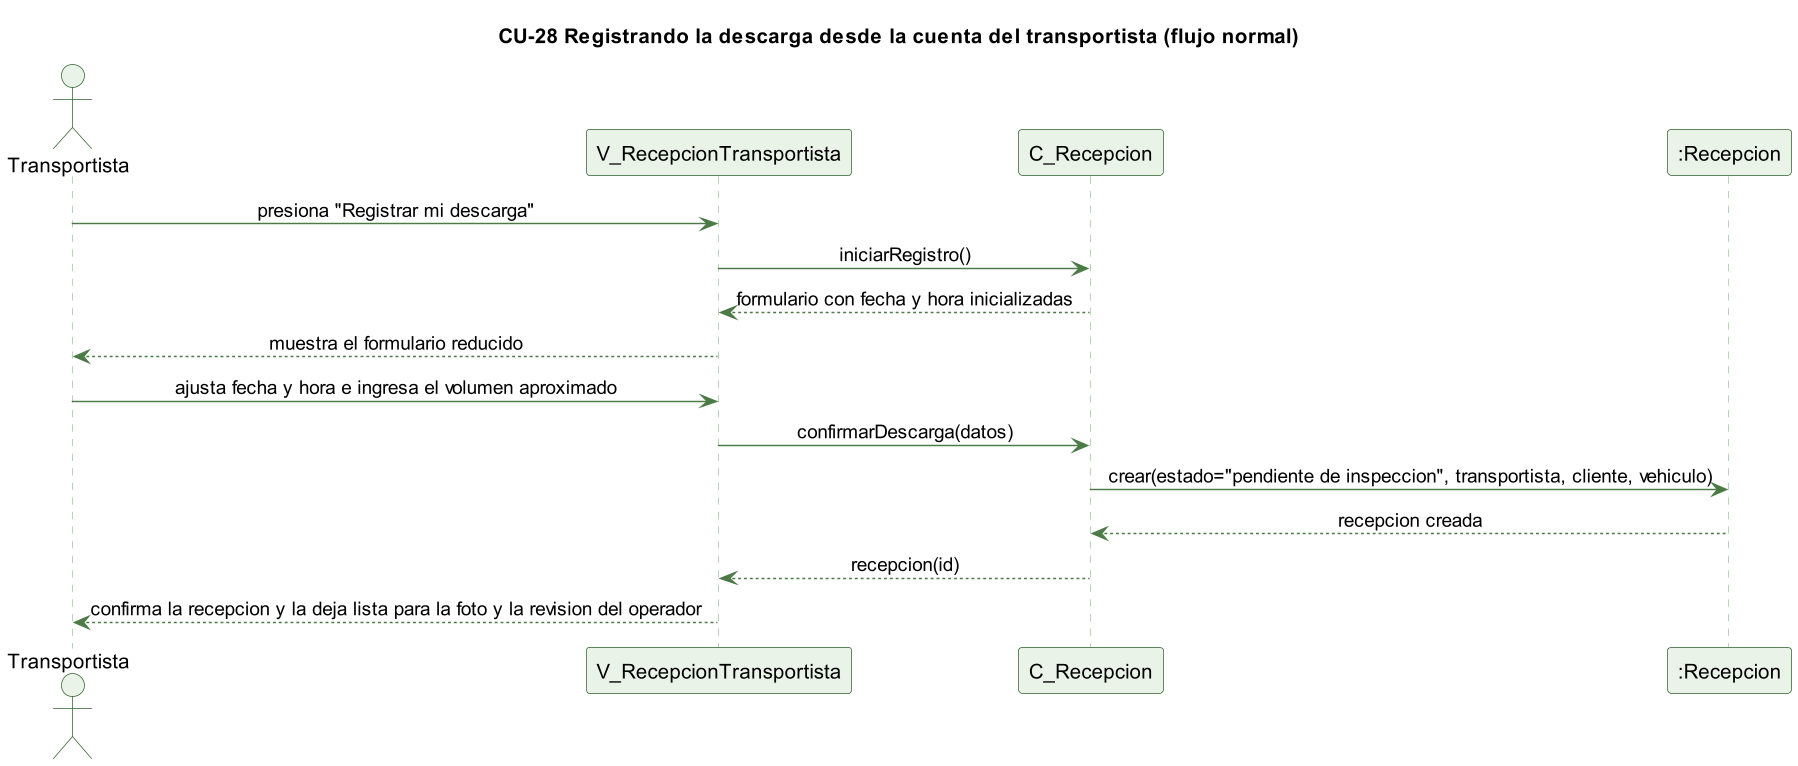

The diagram above was rendered by PlantUML. Its source (embedded in the PNG):
@startuml cu28-recepcion-transportista-normal
skinparamlocked dpi 140
' CU-28 Registrando la descarga desde la cuenta del transportista - flujo normal
skinparam backgroundColor #FFFFFF
skinparam shadowing false
skinparam defaultFontName Helvetica
skinparam sequenceMessageAlign center
skinparam ParticipantBackgroundColor #EAF3E7
skinparam ParticipantBorderColor #2E5E2A
skinparam ActorBackgroundColor #EAF3E7
skinparam ActorBorderColor #2E5E2A
skinparam sequenceLifeLineBorderColor #9CC49A
skinparam ArrowColor #4B7A46

title CU-28 Registrando la descarga desde la cuenta del transportista (flujo normal)

actor Transportista
participant "V_RecepcionTransportista" as V
participant "C_Recepcion" as C
participant ":Recepcion" as R

Transportista -> V : presiona "Registrar mi descarga"
V -> C : iniciarRegistro()
C --> V : formulario con fecha y hora inicializadas
V --> Transportista : muestra el formulario reducido

Transportista -> V : ajusta fecha y hora e ingresa el volumen aproximado
V -> C : confirmarDescarga(datos)
C -> R : crear(estado="pendiente de inspeccion", transportista, cliente, vehiculo)
R --> C : recepcion creada
C --> V : recepcion(id)
V --> Transportista : confirma la recepcion y la deja lista para la foto y la revision del operador

@enduml